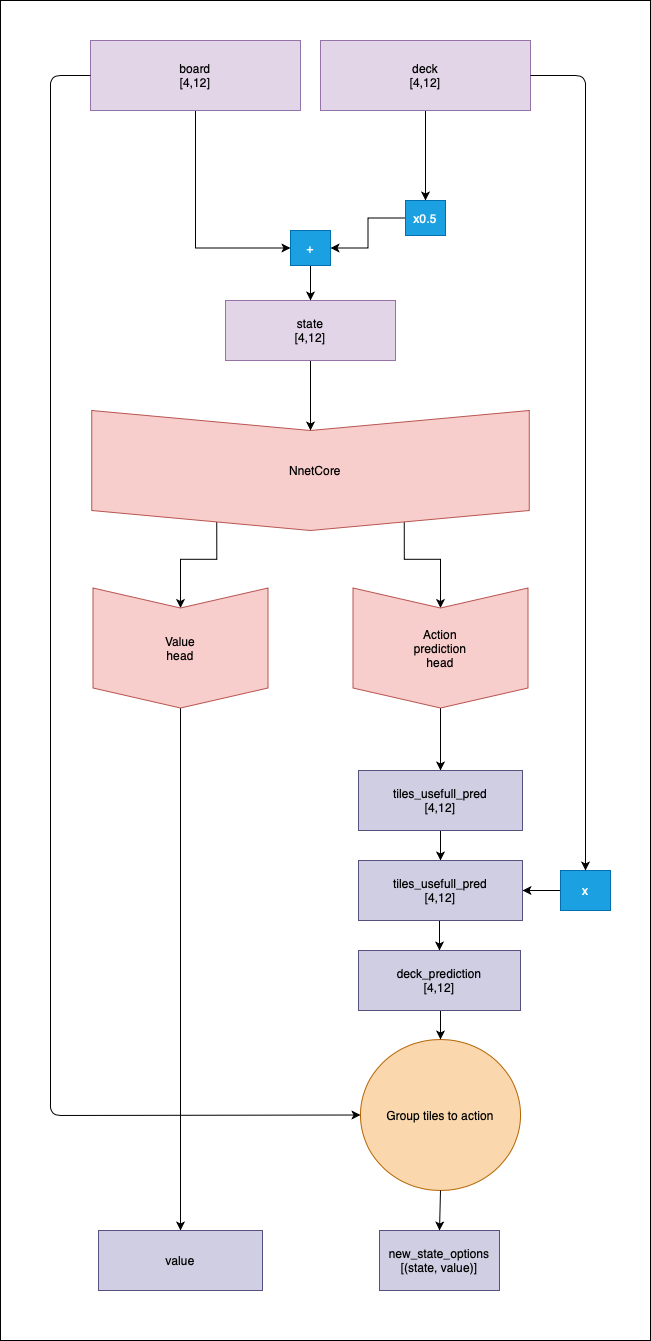

The diagram above was exported from draw.io. Its source (the exported page's mxGraphModel, read from the mxfile embedded in the PNG):
<mxGraphModel dx="946" dy="1814" grid="1" gridSize="10" guides="1" tooltips="1" connect="1" arrows="1" fold="1" page="1" pageScale="1" pageWidth="827" pageHeight="1169" math="0" shadow="0">
  <root>
    <mxCell id="0" />
    <mxCell id="1" parent="0" />
    <mxCell id="kTDYRyOddmoizKB8OtfT-44" value="" style="rounded=0;whiteSpace=wrap;html=1;" vertex="1" parent="1">
      <mxGeometry x="30" y="-20" width="650" height="1340" as="geometry" />
    </mxCell>
    <mxCell id="kTDYRyOddmoizKB8OtfT-35" style="edgeStyle=orthogonalEdgeStyle;rounded=0;orthogonalLoop=1;jettySize=auto;html=1;exitX=0.5;exitY=1;exitDx=0;exitDy=0;entryX=0;entryY=0.5;entryDx=0;entryDy=0;" edge="1" parent="1" source="kTDYRyOddmoizKB8OtfT-1" target="kTDYRyOddmoizKB8OtfT-5">
      <mxGeometry relative="1" as="geometry" />
    </mxCell>
    <mxCell id="kTDYRyOddmoizKB8OtfT-1" value="board&lt;br&gt;[4,12]" style="rounded=0;whiteSpace=wrap;html=1;fillColor=#e1d5e7;strokeColor=#9673a6;" vertex="1" parent="1">
      <mxGeometry x="120" y="20" width="210" height="70" as="geometry" />
    </mxCell>
    <mxCell id="kTDYRyOddmoizKB8OtfT-36" style="edgeStyle=orthogonalEdgeStyle;rounded=0;orthogonalLoop=1;jettySize=auto;html=1;exitX=0.5;exitY=1;exitDx=0;exitDy=0;entryX=0.5;entryY=0;entryDx=0;entryDy=0;" edge="1" parent="1" source="kTDYRyOddmoizKB8OtfT-2" target="kTDYRyOddmoizKB8OtfT-4">
      <mxGeometry relative="1" as="geometry" />
    </mxCell>
    <mxCell id="kTDYRyOddmoizKB8OtfT-2" value="&lt;span&gt;deck&lt;/span&gt;&lt;br&gt;&lt;span&gt;[4,12]&lt;/span&gt;" style="rounded=0;whiteSpace=wrap;html=1;fillColor=#e1d5e7;strokeColor=#9673a6;" vertex="1" parent="1">
      <mxGeometry x="350" y="20" width="210" height="70" as="geometry" />
    </mxCell>
    <mxCell id="kTDYRyOddmoizKB8OtfT-32" style="edgeStyle=orthogonalEdgeStyle;rounded=0;orthogonalLoop=1;jettySize=auto;html=1;exitX=0.5;exitY=1;exitDx=0;exitDy=0;entryX=0;entryY=0.5;entryDx=0;entryDy=0;" edge="1" parent="1" source="kTDYRyOddmoizKB8OtfT-3" target="kTDYRyOddmoizKB8OtfT-11">
      <mxGeometry relative="1" as="geometry" />
    </mxCell>
    <mxCell id="kTDYRyOddmoizKB8OtfT-3" value="state&lt;br&gt;[4,12]" style="rounded=0;whiteSpace=wrap;html=1;fillColor=#e1d5e7;strokeColor=#9673a6;" vertex="1" parent="1">
      <mxGeometry x="255" y="280" width="170" height="60" as="geometry" />
    </mxCell>
    <mxCell id="kTDYRyOddmoizKB8OtfT-34" style="edgeStyle=orthogonalEdgeStyle;rounded=0;orthogonalLoop=1;jettySize=auto;html=1;exitX=0;exitY=0.5;exitDx=0;exitDy=0;entryX=1;entryY=0.5;entryDx=0;entryDy=0;" edge="1" parent="1" source="kTDYRyOddmoizKB8OtfT-4" target="kTDYRyOddmoizKB8OtfT-5">
      <mxGeometry relative="1" as="geometry" />
    </mxCell>
    <mxCell id="kTDYRyOddmoizKB8OtfT-4" value="x0.5" style="rounded=0;whiteSpace=wrap;html=1;fillColor=#1ba1e2;strokeColor=#006EAF;fontColor=#ffffff;" vertex="1" parent="1">
      <mxGeometry x="435" y="180" width="40" height="35" as="geometry" />
    </mxCell>
    <mxCell id="kTDYRyOddmoizKB8OtfT-33" style="edgeStyle=orthogonalEdgeStyle;rounded=0;orthogonalLoop=1;jettySize=auto;html=1;exitX=0.5;exitY=1;exitDx=0;exitDy=0;entryX=0.5;entryY=0;entryDx=0;entryDy=0;" edge="1" parent="1" source="kTDYRyOddmoizKB8OtfT-5" target="kTDYRyOddmoizKB8OtfT-3">
      <mxGeometry relative="1" as="geometry" />
    </mxCell>
    <mxCell id="kTDYRyOddmoizKB8OtfT-5" value="+" style="rounded=0;whiteSpace=wrap;html=1;fillColor=#1ba1e2;strokeColor=#006EAF;fontColor=#ffffff;" vertex="1" parent="1">
      <mxGeometry x="320" y="210" width="40" height="35" as="geometry" />
    </mxCell>
    <mxCell id="kTDYRyOddmoizKB8OtfT-30" style="edgeStyle=orthogonalEdgeStyle;rounded=0;orthogonalLoop=1;jettySize=auto;html=1;exitX=1;exitY=0.75;exitDx=0;exitDy=0;entryX=0;entryY=0.5;entryDx=0;entryDy=0;" edge="1" parent="1" source="kTDYRyOddmoizKB8OtfT-11" target="kTDYRyOddmoizKB8OtfT-12">
      <mxGeometry relative="1" as="geometry" />
    </mxCell>
    <mxCell id="kTDYRyOddmoizKB8OtfT-31" style="edgeStyle=orthogonalEdgeStyle;rounded=0;orthogonalLoop=1;jettySize=auto;html=1;exitX=1;exitY=0.25;exitDx=0;exitDy=0;entryX=0;entryY=0.5;entryDx=0;entryDy=0;" edge="1" parent="1" source="kTDYRyOddmoizKB8OtfT-11" target="kTDYRyOddmoizKB8OtfT-14">
      <mxGeometry relative="1" as="geometry" />
    </mxCell>
    <mxCell id="kTDYRyOddmoizKB8OtfT-11" value="" style="shape=step;perimeter=stepPerimeter;whiteSpace=wrap;html=1;fixedSize=1;rotation=90;fillColor=#f8cecc;strokeColor=#b85450;" vertex="1" parent="1">
      <mxGeometry x="280" y="231.25" width="120" height="437.5" as="geometry" />
    </mxCell>
    <mxCell id="kTDYRyOddmoizKB8OtfT-29" style="edgeStyle=orthogonalEdgeStyle;rounded=0;orthogonalLoop=1;jettySize=auto;html=1;exitX=1;exitY=0.5;exitDx=0;exitDy=0;entryX=0.5;entryY=0;entryDx=0;entryDy=0;" edge="1" parent="1" source="kTDYRyOddmoizKB8OtfT-12" target="kTDYRyOddmoizKB8OtfT-17">
      <mxGeometry relative="1" as="geometry" />
    </mxCell>
    <mxCell id="kTDYRyOddmoizKB8OtfT-12" value="" style="shape=step;perimeter=stepPerimeter;whiteSpace=wrap;html=1;fixedSize=1;rotation=90;fillColor=#f8cecc;strokeColor=#b85450;" vertex="1" parent="1">
      <mxGeometry x="150" y="540" width="120" height="175" as="geometry" />
    </mxCell>
    <mxCell id="kTDYRyOddmoizKB8OtfT-28" style="edgeStyle=orthogonalEdgeStyle;rounded=0;orthogonalLoop=1;jettySize=auto;html=1;exitX=1;exitY=0.5;exitDx=0;exitDy=0;entryX=0.5;entryY=0;entryDx=0;entryDy=0;" edge="1" parent="1" source="kTDYRyOddmoizKB8OtfT-14" target="kTDYRyOddmoizKB8OtfT-16">
      <mxGeometry relative="1" as="geometry" />
    </mxCell>
    <mxCell id="kTDYRyOddmoizKB8OtfT-14" value="" style="shape=step;perimeter=stepPerimeter;whiteSpace=wrap;html=1;fixedSize=1;rotation=90;fillColor=#f8cecc;strokeColor=#b85450;" vertex="1" parent="1">
      <mxGeometry x="410" y="540" width="120" height="175" as="geometry" />
    </mxCell>
    <mxCell id="kTDYRyOddmoizKB8OtfT-15" value="Group tiles to action" style="ellipse;whiteSpace=wrap;html=1;fillColor=#fad7ac;strokeColor=#b46504;" vertex="1" parent="1">
      <mxGeometry x="390" y="1019" width="160" height="151" as="geometry" />
    </mxCell>
    <mxCell id="kTDYRyOddmoizKB8OtfT-26" style="edgeStyle=orthogonalEdgeStyle;rounded=0;orthogonalLoop=1;jettySize=auto;html=1;exitX=0.5;exitY=1;exitDx=0;exitDy=0;entryX=0.5;entryY=0;entryDx=0;entryDy=0;" edge="1" parent="1" source="kTDYRyOddmoizKB8OtfT-16" target="kTDYRyOddmoizKB8OtfT-18">
      <mxGeometry relative="1" as="geometry" />
    </mxCell>
    <mxCell id="kTDYRyOddmoizKB8OtfT-16" value="tiles_usefull_pred&lt;br&gt;[4,12]" style="rounded=0;whiteSpace=wrap;html=1;fillColor=#d0cee2;strokeColor=#56517e;" vertex="1" parent="1">
      <mxGeometry x="388" y="750" width="164" height="60" as="geometry" />
    </mxCell>
    <mxCell id="kTDYRyOddmoizKB8OtfT-17" value="value" style="rounded=0;whiteSpace=wrap;html=1;fillColor=#d0cee2;strokeColor=#56517e;" vertex="1" parent="1">
      <mxGeometry x="128" y="1210" width="164" height="60" as="geometry" />
    </mxCell>
    <mxCell id="kTDYRyOddmoizKB8OtfT-25" style="edgeStyle=orthogonalEdgeStyle;rounded=0;orthogonalLoop=1;jettySize=auto;html=1;exitX=0.5;exitY=1;exitDx=0;exitDy=0;entryX=0.5;entryY=0;entryDx=0;entryDy=0;" edge="1" parent="1" source="kTDYRyOddmoizKB8OtfT-18" target="kTDYRyOddmoizKB8OtfT-20">
      <mxGeometry relative="1" as="geometry" />
    </mxCell>
    <mxCell id="kTDYRyOddmoizKB8OtfT-18" value="tiles_usefull_pred&lt;br&gt;[4,12]" style="rounded=0;whiteSpace=wrap;html=1;fillColor=#d0cee2;strokeColor=#56517e;" vertex="1" parent="1">
      <mxGeometry x="388" y="840" width="164" height="60" as="geometry" />
    </mxCell>
    <mxCell id="kTDYRyOddmoizKB8OtfT-27" style="edgeStyle=orthogonalEdgeStyle;rounded=0;orthogonalLoop=1;jettySize=auto;html=1;exitX=0;exitY=0.5;exitDx=0;exitDy=0;entryX=1;entryY=0.5;entryDx=0;entryDy=0;" edge="1" parent="1" source="kTDYRyOddmoizKB8OtfT-19" target="kTDYRyOddmoizKB8OtfT-18">
      <mxGeometry relative="1" as="geometry" />
    </mxCell>
    <mxCell id="kTDYRyOddmoizKB8OtfT-19" value="x" style="rounded=0;whiteSpace=wrap;html=1;fillColor=#1ba1e2;strokeColor=#006EAF;fontColor=#ffffff;" vertex="1" parent="1">
      <mxGeometry x="590" y="850" width="50" height="40" as="geometry" />
    </mxCell>
    <mxCell id="kTDYRyOddmoizKB8OtfT-24" style="edgeStyle=orthogonalEdgeStyle;rounded=0;orthogonalLoop=1;jettySize=auto;html=1;exitX=0.5;exitY=1;exitDx=0;exitDy=0;entryX=0.5;entryY=0;entryDx=0;entryDy=0;" edge="1" parent="1" source="kTDYRyOddmoizKB8OtfT-20" target="kTDYRyOddmoizKB8OtfT-15">
      <mxGeometry relative="1" as="geometry" />
    </mxCell>
    <mxCell id="kTDYRyOddmoizKB8OtfT-20" value="deck_prediction&lt;br&gt;[4,12]" style="rounded=0;whiteSpace=wrap;html=1;fillColor=#d0cee2;strokeColor=#56517e;" vertex="1" parent="1">
      <mxGeometry x="388" y="930" width="162" height="60" as="geometry" />
    </mxCell>
    <mxCell id="kTDYRyOddmoizKB8OtfT-21" value="new_state_options&lt;br&gt;[(state, value)]" style="rounded=0;whiteSpace=wrap;html=1;fillColor=#d0cee2;strokeColor=#56517e;" vertex="1" parent="1">
      <mxGeometry x="409" y="1210" width="120" height="60" as="geometry" />
    </mxCell>
    <mxCell id="kTDYRyOddmoizKB8OtfT-23" value="" style="endArrow=classic;html=1;exitX=0.5;exitY=1;exitDx=0;exitDy=0;entryX=0.5;entryY=0;entryDx=0;entryDy=0;" edge="1" parent="1" source="kTDYRyOddmoizKB8OtfT-15" target="kTDYRyOddmoizKB8OtfT-21">
      <mxGeometry width="50" height="50" relative="1" as="geometry">
        <mxPoint x="390" y="1170" as="sourcePoint" />
        <mxPoint x="440" y="1120" as="targetPoint" />
      </mxGeometry>
    </mxCell>
    <mxCell id="kTDYRyOddmoizKB8OtfT-37" value="" style="endArrow=classic;html=1;exitX=1;exitY=0.5;exitDx=0;exitDy=0;entryX=0.5;entryY=0;entryDx=0;entryDy=0;" edge="1" parent="1" source="kTDYRyOddmoizKB8OtfT-2" target="kTDYRyOddmoizKB8OtfT-19">
      <mxGeometry width="50" height="50" relative="1" as="geometry">
        <mxPoint x="580" y="100" as="sourcePoint" />
        <mxPoint x="630" y="490" as="targetPoint" />
        <Array as="points">
          <mxPoint x="615" y="55" />
        </Array>
      </mxGeometry>
    </mxCell>
    <mxCell id="kTDYRyOddmoizKB8OtfT-38" value="" style="endArrow=classic;html=1;exitX=0;exitY=0.5;exitDx=0;exitDy=0;entryX=0;entryY=0.5;entryDx=0;entryDy=0;" edge="1" parent="1" source="kTDYRyOddmoizKB8OtfT-1" target="kTDYRyOddmoizKB8OtfT-15">
      <mxGeometry width="50" height="50" relative="1" as="geometry">
        <mxPoint x="390" y="340" as="sourcePoint" />
        <mxPoint x="80" y="550" as="targetPoint" />
        <Array as="points">
          <mxPoint x="80" y="55" />
          <mxPoint x="80" y="1095" />
        </Array>
      </mxGeometry>
    </mxCell>
    <mxCell id="kTDYRyOddmoizKB8OtfT-40" value="Value head" style="text;html=1;strokeColor=none;fillColor=none;align=center;verticalAlign=middle;whiteSpace=wrap;rounded=0;" vertex="1" parent="1">
      <mxGeometry x="190" y="617.5" width="40" height="20" as="geometry" />
    </mxCell>
    <mxCell id="kTDYRyOddmoizKB8OtfT-41" value="Action prediction head" style="text;html=1;strokeColor=none;fillColor=none;align=center;verticalAlign=middle;whiteSpace=wrap;rounded=0;" vertex="1" parent="1">
      <mxGeometry x="445" y="617.5" width="50" height="20" as="geometry" />
    </mxCell>
    <mxCell id="kTDYRyOddmoizKB8OtfT-43" value="NnetCore" style="text;html=1;strokeColor=none;fillColor=none;align=center;verticalAlign=middle;whiteSpace=wrap;rounded=0;" vertex="1" parent="1">
      <mxGeometry x="260" y="440" width="170" height="20" as="geometry" />
    </mxCell>
  </root>
</mxGraphModel>